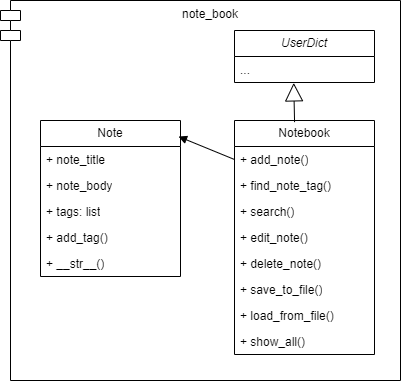

The diagram above was exported from draw.io. Its source (the exported page's mxGraphModel, read from the mxfile embedded in the PNG):
<mxGraphModel dx="1050" dy="522" grid="1" gridSize="10" guides="1" tooltips="1" connect="1" arrows="1" fold="1" page="1" pageScale="1" pageWidth="827" pageHeight="1169" math="0" shadow="0">
  <root>
    <mxCell id="0" />
    <mxCell id="1" parent="0" />
    <mxCell id="XJob-x4USuMndSZCHbZy-96" value="note_book" style="shape=module;align=left;spacingLeft=20;align=center;verticalAlign=top;whiteSpace=wrap;html=1;" parent="1" vertex="1">
      <mxGeometry x="40" y="30" width="400" height="380" as="geometry" />
    </mxCell>
    <mxCell id="XJob-x4USuMndSZCHbZy-97" value="Note" style="swimlane;fontStyle=0;childLayout=stackLayout;horizontal=1;startSize=26;fillColor=none;horizontalStack=0;resizeParent=1;resizeParentMax=0;resizeLast=0;collapsible=1;marginBottom=0;whiteSpace=wrap;html=1;" parent="1" vertex="1">
      <mxGeometry x="80" y="150" width="140" height="156" as="geometry" />
    </mxCell>
    <mxCell id="XJob-x4USuMndSZCHbZy-98" value="+ note_title" style="text;strokeColor=none;fillColor=none;align=left;verticalAlign=top;spacingLeft=4;spacingRight=4;overflow=hidden;rotatable=0;points=[[0,0.5],[1,0.5]];portConstraint=eastwest;whiteSpace=wrap;html=1;" parent="XJob-x4USuMndSZCHbZy-97" vertex="1">
      <mxGeometry y="26" width="140" height="26" as="geometry" />
    </mxCell>
    <mxCell id="XJob-x4USuMndSZCHbZy-99" value="+ note_body" style="text;strokeColor=none;fillColor=none;align=left;verticalAlign=top;spacingLeft=4;spacingRight=4;overflow=hidden;rotatable=0;points=[[0,0.5],[1,0.5]];portConstraint=eastwest;whiteSpace=wrap;html=1;" parent="XJob-x4USuMndSZCHbZy-97" vertex="1">
      <mxGeometry y="52" width="140" height="26" as="geometry" />
    </mxCell>
    <mxCell id="XJob-x4USuMndSZCHbZy-100" value="+ tags: list" style="text;strokeColor=none;fillColor=none;align=left;verticalAlign=top;spacingLeft=4;spacingRight=4;overflow=hidden;rotatable=0;points=[[0,0.5],[1,0.5]];portConstraint=eastwest;whiteSpace=wrap;html=1;" parent="XJob-x4USuMndSZCHbZy-97" vertex="1">
      <mxGeometry y="78" width="140" height="26" as="geometry" />
    </mxCell>
    <mxCell id="XJob-x4USuMndSZCHbZy-101" value="+ add_tag()" style="text;strokeColor=none;fillColor=none;align=left;verticalAlign=top;spacingLeft=4;spacingRight=4;overflow=hidden;rotatable=0;points=[[0,0.5],[1,0.5]];portConstraint=eastwest;whiteSpace=wrap;html=1;" parent="XJob-x4USuMndSZCHbZy-97" vertex="1">
      <mxGeometry y="104" width="140" height="26" as="geometry" />
    </mxCell>
    <mxCell id="XJob-x4USuMndSZCHbZy-102" value="+ __str__()" style="text;strokeColor=none;fillColor=none;align=left;verticalAlign=top;spacingLeft=4;spacingRight=4;overflow=hidden;rotatable=0;points=[[0,0.5],[1,0.5]];portConstraint=eastwest;whiteSpace=wrap;html=1;" parent="XJob-x4USuMndSZCHbZy-97" vertex="1">
      <mxGeometry y="130" width="140" height="26" as="geometry" />
    </mxCell>
    <mxCell id="XJob-x4USuMndSZCHbZy-103" value="&lt;i&gt;UserDict&lt;/i&gt;" style="swimlane;fontStyle=0;childLayout=stackLayout;horizontal=1;startSize=26;fillColor=none;horizontalStack=0;resizeParent=1;resizeParentMax=0;resizeLast=0;collapsible=1;marginBottom=0;whiteSpace=wrap;html=1;" parent="1" vertex="1">
      <mxGeometry x="274" y="60" width="140" height="52" as="geometry" />
    </mxCell>
    <mxCell id="XJob-x4USuMndSZCHbZy-106" value="..." style="text;strokeColor=none;fillColor=none;align=left;verticalAlign=top;spacingLeft=4;spacingRight=4;overflow=hidden;rotatable=0;points=[[0,0.5],[1,0.5]];portConstraint=eastwest;whiteSpace=wrap;html=1;" parent="XJob-x4USuMndSZCHbZy-103" vertex="1">
      <mxGeometry y="26" width="140" height="26" as="geometry" />
    </mxCell>
    <mxCell id="XJob-x4USuMndSZCHbZy-107" value="Notebook" style="swimlane;fontStyle=0;childLayout=stackLayout;horizontal=1;startSize=26;fillColor=none;horizontalStack=0;resizeParent=1;resizeParentMax=0;resizeLast=0;collapsible=1;marginBottom=0;whiteSpace=wrap;html=1;" parent="1" vertex="1">
      <mxGeometry x="274" y="150" width="140" height="234" as="geometry" />
    </mxCell>
    <mxCell id="XJob-x4USuMndSZCHbZy-108" value="+ add_note()" style="text;strokeColor=none;fillColor=none;align=left;verticalAlign=top;spacingLeft=4;spacingRight=4;overflow=hidden;rotatable=0;points=[[0,0.5],[1,0.5]];portConstraint=eastwest;whiteSpace=wrap;html=1;" parent="XJob-x4USuMndSZCHbZy-107" vertex="1">
      <mxGeometry y="26" width="140" height="26" as="geometry" />
    </mxCell>
    <mxCell id="XJob-x4USuMndSZCHbZy-109" value="+ find_note_tag()" style="text;strokeColor=none;fillColor=none;align=left;verticalAlign=top;spacingLeft=4;spacingRight=4;overflow=hidden;rotatable=0;points=[[0,0.5],[1,0.5]];portConstraint=eastwest;whiteSpace=wrap;html=1;" parent="XJob-x4USuMndSZCHbZy-107" vertex="1">
      <mxGeometry y="52" width="140" height="26" as="geometry" />
    </mxCell>
    <mxCell id="XJob-x4USuMndSZCHbZy-110" value="+ search()" style="text;strokeColor=none;fillColor=none;align=left;verticalAlign=top;spacingLeft=4;spacingRight=4;overflow=hidden;rotatable=0;points=[[0,0.5],[1,0.5]];portConstraint=eastwest;whiteSpace=wrap;html=1;" parent="XJob-x4USuMndSZCHbZy-107" vertex="1">
      <mxGeometry y="78" width="140" height="26" as="geometry" />
    </mxCell>
    <mxCell id="XJob-x4USuMndSZCHbZy-111" value="+ edit_note()" style="text;strokeColor=none;fillColor=none;align=left;verticalAlign=top;spacingLeft=4;spacingRight=4;overflow=hidden;rotatable=0;points=[[0,0.5],[1,0.5]];portConstraint=eastwest;whiteSpace=wrap;html=1;" parent="XJob-x4USuMndSZCHbZy-107" vertex="1">
      <mxGeometry y="104" width="140" height="26" as="geometry" />
    </mxCell>
    <mxCell id="XJob-x4USuMndSZCHbZy-112" value="+ delete_note()" style="text;strokeColor=none;fillColor=none;align=left;verticalAlign=top;spacingLeft=4;spacingRight=4;overflow=hidden;rotatable=0;points=[[0,0.5],[1,0.5]];portConstraint=eastwest;whiteSpace=wrap;html=1;" parent="XJob-x4USuMndSZCHbZy-107" vertex="1">
      <mxGeometry y="130" width="140" height="26" as="geometry" />
    </mxCell>
    <mxCell id="XJob-x4USuMndSZCHbZy-113" value="+ save_to_file()" style="text;strokeColor=none;fillColor=none;align=left;verticalAlign=top;spacingLeft=4;spacingRight=4;overflow=hidden;rotatable=0;points=[[0,0.5],[1,0.5]];portConstraint=eastwest;whiteSpace=wrap;html=1;" parent="XJob-x4USuMndSZCHbZy-107" vertex="1">
      <mxGeometry y="156" width="140" height="26" as="geometry" />
    </mxCell>
    <mxCell id="XJob-x4USuMndSZCHbZy-114" value="+ load_from_file()" style="text;strokeColor=none;fillColor=none;align=left;verticalAlign=top;spacingLeft=4;spacingRight=4;overflow=hidden;rotatable=0;points=[[0,0.5],[1,0.5]];portConstraint=eastwest;whiteSpace=wrap;html=1;" parent="XJob-x4USuMndSZCHbZy-107" vertex="1">
      <mxGeometry y="182" width="140" height="26" as="geometry" />
    </mxCell>
    <mxCell id="XJob-x4USuMndSZCHbZy-115" value="+ show_all()" style="text;strokeColor=none;fillColor=none;align=left;verticalAlign=top;spacingLeft=4;spacingRight=4;overflow=hidden;rotatable=0;points=[[0,0.5],[1,0.5]];portConstraint=eastwest;whiteSpace=wrap;html=1;" parent="XJob-x4USuMndSZCHbZy-107" vertex="1">
      <mxGeometry y="208" width="140" height="26" as="geometry" />
    </mxCell>
    <mxCell id="XJob-x4USuMndSZCHbZy-116" value="" style="endArrow=block;endSize=16;endFill=0;html=1;rounded=0;exitX=0.429;exitY=0.007;exitDx=0;exitDy=0;exitPerimeter=0;entryX=0.423;entryY=1.015;entryDx=0;entryDy=0;entryPerimeter=0;" parent="1" source="XJob-x4USuMndSZCHbZy-107" target="XJob-x4USuMndSZCHbZy-106" edge="1">
      <mxGeometry width="160" relative="1" as="geometry">
        <mxPoint x="330" y="230" as="sourcePoint" />
        <mxPoint x="490" y="230" as="targetPoint" />
      </mxGeometry>
    </mxCell>
    <mxCell id="XJob-x4USuMndSZCHbZy-117" value="" style="html=1;verticalAlign=bottom;endArrow=block;curved=0;rounded=0;exitX=0;exitY=0.5;exitDx=0;exitDy=0;entryX=0.986;entryY=0.103;entryDx=0;entryDy=0;entryPerimeter=0;" parent="1" source="XJob-x4USuMndSZCHbZy-108" target="XJob-x4USuMndSZCHbZy-97" edge="1">
      <mxGeometry width="80" relative="1" as="geometry">
        <mxPoint x="370" y="230" as="sourcePoint" />
        <mxPoint x="450" y="230" as="targetPoint" />
      </mxGeometry>
    </mxCell>
  </root>
</mxGraphModel>